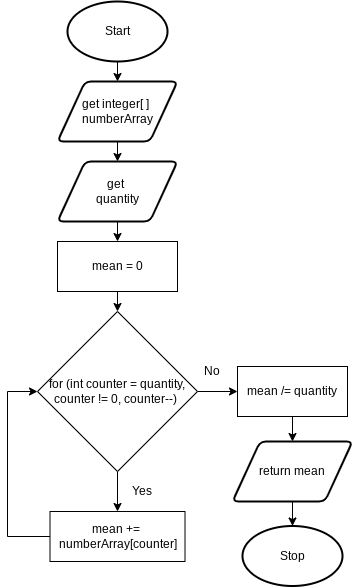

The diagram above was exported from draw.io. Its source (the exported page's mxGraphModel, read from the mxfile embedded in the PNG):
<mxGraphModel dx="1074" dy="709" grid="1" gridSize="10" guides="1" tooltips="1" connect="1" arrows="1" fold="1" page="1" pageScale="1" pageWidth="827" pageHeight="1169" math="0" shadow="0">
  <root>
    <mxCell id="0" />
    <mxCell id="1" parent="0" />
    <mxCell id="18" style="edgeStyle=none;html=1;exitX=0.5;exitY=1;exitDx=0;exitDy=0;exitPerimeter=0;entryX=0.5;entryY=0;entryDx=0;entryDy=0;" parent="1" source="19" target="21" edge="1">
      <mxGeometry relative="1" as="geometry" />
    </mxCell>
    <mxCell id="19" value="Start" style="strokeWidth=2;html=1;shape=mxgraph.flowchart.start_1;whiteSpace=wrap;" parent="1" vertex="1">
      <mxGeometry x="130" y="30" width="100" height="60" as="geometry" />
    </mxCell>
    <mxCell id="49" style="edgeStyle=none;html=1;exitX=0.5;exitY=1;exitDx=0;exitDy=0;entryX=0.5;entryY=0;entryDx=0;entryDy=0;" parent="1" source="21" target="48" edge="1">
      <mxGeometry relative="1" as="geometry" />
    </mxCell>
    <mxCell id="21" value="get integer[ ] &lt;br&gt;numberArray" style="shape=parallelogram;html=1;strokeWidth=2;perimeter=parallelogramPerimeter;whiteSpace=wrap;rounded=1;arcSize=12;size=0.23;" parent="1" vertex="1">
      <mxGeometry x="120" y="110" width="120" height="60" as="geometry" />
    </mxCell>
    <mxCell id="22" value="Stop" style="strokeWidth=2;html=1;shape=mxgraph.flowchart.start_1;whiteSpace=wrap;" parent="1" vertex="1">
      <mxGeometry x="305" y="554.5" width="100" height="60" as="geometry" />
    </mxCell>
    <mxCell id="60" style="edgeStyle=none;rounded=0;html=1;exitX=0.5;exitY=1;exitDx=0;exitDy=0;entryX=0.5;entryY=0;entryDx=0;entryDy=0;" parent="1" source="29" target="31" edge="1">
      <mxGeometry relative="1" as="geometry" />
    </mxCell>
    <mxCell id="29" value="mean /= quantity" style="rounded=0;whiteSpace=wrap;html=1;" parent="1" vertex="1">
      <mxGeometry x="300" y="395" width="110" height="50" as="geometry" />
    </mxCell>
    <mxCell id="30" style="edgeStyle=none;html=1;exitX=0.5;exitY=1;exitDx=0;exitDy=0;entryX=0.5;entryY=0;entryDx=0;entryDy=0;entryPerimeter=0;" parent="1" source="31" target="22" edge="1">
      <mxGeometry relative="1" as="geometry" />
    </mxCell>
    <mxCell id="31" value="return mean" style="shape=parallelogram;html=1;strokeWidth=2;perimeter=parallelogramPerimeter;whiteSpace=wrap;rounded=1;arcSize=12;size=0.23;" parent="1" vertex="1">
      <mxGeometry x="295" y="470" width="120" height="60" as="geometry" />
    </mxCell>
    <mxCell id="51" style="edgeStyle=none;html=1;exitX=0.5;exitY=1;exitDx=0;exitDy=0;entryX=0.5;entryY=0;entryDx=0;entryDy=0;" parent="1" source="48" target="50" edge="1">
      <mxGeometry relative="1" as="geometry" />
    </mxCell>
    <mxCell id="48" value="get &lt;br&gt;quantity" style="shape=parallelogram;html=1;strokeWidth=2;perimeter=parallelogramPerimeter;whiteSpace=wrap;rounded=1;arcSize=12;size=0.23;" parent="1" vertex="1">
      <mxGeometry x="120" y="190" width="120" height="60" as="geometry" />
    </mxCell>
    <mxCell id="53" style="edgeStyle=none;html=1;exitX=0.5;exitY=1;exitDx=0;exitDy=0;entryX=0.5;entryY=0;entryDx=0;entryDy=0;" parent="1" source="50" target="52" edge="1">
      <mxGeometry relative="1" as="geometry" />
    </mxCell>
    <mxCell id="50" value="mean = 0" style="rounded=0;whiteSpace=wrap;html=1;" parent="1" vertex="1">
      <mxGeometry x="120" y="270" width="120" height="50" as="geometry" />
    </mxCell>
    <mxCell id="54" style="edgeStyle=none;html=1;exitX=0.5;exitY=1;exitDx=0;exitDy=0;" parent="1" source="52" edge="1">
      <mxGeometry relative="1" as="geometry">
        <mxPoint x="180" y="540" as="targetPoint" />
      </mxGeometry>
    </mxCell>
    <mxCell id="55" style="edgeStyle=none;html=1;exitX=1;exitY=0.5;exitDx=0;exitDy=0;" parent="1" source="52" edge="1">
      <mxGeometry relative="1" as="geometry">
        <mxPoint x="300" y="420" as="targetPoint" />
      </mxGeometry>
    </mxCell>
    <mxCell id="52" value="for (int counter = quantity, counter != 0, counter--)&amp;nbsp;" style="rhombus;whiteSpace=wrap;html=1;" parent="1" vertex="1">
      <mxGeometry x="100" y="340" width="160" height="160" as="geometry" />
    </mxCell>
    <mxCell id="56" value="No" style="text;html=1;strokeColor=none;fillColor=none;align=center;verticalAlign=middle;whiteSpace=wrap;rounded=0;" parent="1" vertex="1">
      <mxGeometry x="260" y="390" width="30" height="20" as="geometry" />
    </mxCell>
    <mxCell id="57" value="Yes" style="text;html=1;strokeColor=none;fillColor=none;align=center;verticalAlign=middle;whiteSpace=wrap;rounded=0;" parent="1" vertex="1">
      <mxGeometry x="190" y="510" width="30" height="20" as="geometry" />
    </mxCell>
    <mxCell id="59" style="edgeStyle=none;html=1;exitX=0;exitY=0.5;exitDx=0;exitDy=0;entryX=0;entryY=0.5;entryDx=0;entryDy=0;rounded=0;" parent="1" source="58" target="52" edge="1">
      <mxGeometry relative="1" as="geometry">
        <Array as="points">
          <mxPoint x="70" y="565" />
          <mxPoint x="70" y="420" />
        </Array>
      </mxGeometry>
    </mxCell>
    <mxCell id="58" value="mean += &lt;br&gt;numberArray[counter]" style="rounded=0;whiteSpace=wrap;html=1;" parent="1" vertex="1">
      <mxGeometry x="112.5" y="540" width="135" height="50" as="geometry" />
    </mxCell>
  </root>
</mxGraphModel>